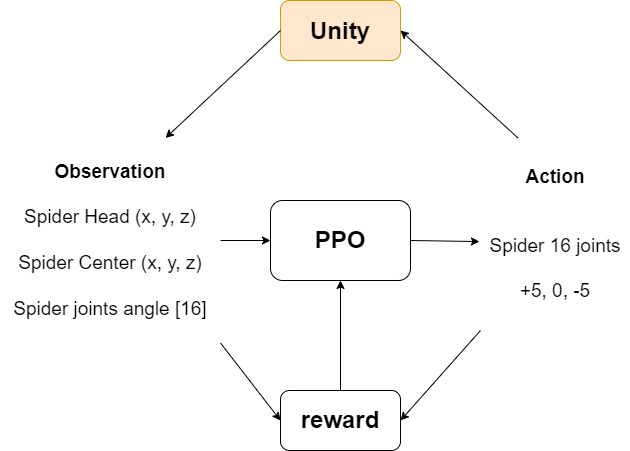

The diagram above was exported from draw.io. Its source (the exported page's mxGraphModel, read from the mxfile embedded in the PNG):
<mxGraphModel dx="1434" dy="836" grid="1" gridSize="10" guides="1" tooltips="1" connect="1" arrows="1" fold="1" page="1" pageScale="1" pageWidth="827" pageHeight="1169" background="#ffffff" math="0" shadow="0">
  <root>
    <mxCell id="0" />
    <mxCell id="1" parent="0" />
    <mxCell id="TLZaL2sBp2SRY1je2S1D-2" value="&lt;b style=&quot;&quot;&gt;&lt;font style=&quot;font-size: 24px;&quot;&gt;PPO&lt;/font&gt;&lt;/b&gt;" style="rounded=1;whiteSpace=wrap;html=1;fontSize=22;" parent="1" vertex="1">
      <mxGeometry x="350" y="220" width="140" height="80" as="geometry" />
    </mxCell>
    <mxCell id="TLZaL2sBp2SRY1je2S1D-3" style="edgeStyle=orthogonalEdgeStyle;rounded=0;orthogonalLoop=1;jettySize=auto;html=1;exitX=0.5;exitY=1;exitDx=0;exitDy=0;" parent="1" source="TLZaL2sBp2SRY1je2S1D-2" target="TLZaL2sBp2SRY1je2S1D-2" edge="1">
      <mxGeometry relative="1" as="geometry" />
    </mxCell>
    <mxCell id="TLZaL2sBp2SRY1je2S1D-4" value="" style="endArrow=classic;html=1;rounded=0;entryX=0;entryY=0.5;entryDx=0;entryDy=0;exitX=1;exitY=0.5;exitDx=0;exitDy=0;" parent="1" source="TLZaL2sBp2SRY1je2S1D-6" target="TLZaL2sBp2SRY1je2S1D-2" edge="1">
      <mxGeometry width="50" height="50" relative="1" as="geometry">
        <mxPoint x="285" y="279.5" as="sourcePoint" />
        <mxPoint x="345" y="279.5" as="targetPoint" />
      </mxGeometry>
    </mxCell>
    <mxCell id="TLZaL2sBp2SRY1je2S1D-6" value="&lt;div&gt;&lt;b&gt;Observation&lt;/b&gt;&lt;/div&gt;&lt;div&gt;&lt;br&gt;&lt;/div&gt;Spider Head (x, y, z)&lt;div style=&quot;font-size: 19px;&quot;&gt;&lt;br style=&quot;font-size: 19px;&quot;&gt;&lt;/div&gt;&lt;div style=&quot;font-size: 19px;&quot;&gt;Spider Center (x, y, z)&lt;/div&gt;&lt;div style=&quot;font-size: 19px;&quot;&gt;&lt;br style=&quot;font-size: 19px;&quot;&gt;&lt;/div&gt;&lt;div style=&quot;font-size: 19px;&quot;&gt;Spider joints angle [16]&lt;/div&gt;" style="text;html=1;align=center;verticalAlign=middle;whiteSpace=wrap;rounded=0;fontSize=19;" parent="1" vertex="1">
      <mxGeometry x="80" y="157.5" width="220" height="205" as="geometry" />
    </mxCell>
    <mxCell id="TLZaL2sBp2SRY1je2S1D-11" value="&lt;div&gt;&lt;b&gt;Action&lt;/b&gt;&lt;/div&gt;&lt;div&gt;&lt;b&gt;&lt;br&gt;&lt;/b&gt;&lt;/div&gt;&lt;div&gt;&lt;br&gt;&lt;/div&gt;Spider 16 joints&lt;div&gt;&lt;br&gt;&lt;/div&gt;&lt;div&gt;+5, 0, -5&lt;/div&gt;" style="text;html=1;align=center;verticalAlign=middle;whiteSpace=wrap;rounded=0;fontSize=19;" parent="1" vertex="1">
      <mxGeometry x="560" y="157.5" width="150" height="192.5" as="geometry" />
    </mxCell>
    <mxCell id="TLZaL2sBp2SRY1je2S1D-12" value="" style="endArrow=classic;html=1;rounded=0;exitX=1;exitY=1;exitDx=0;exitDy=0;entryX=0;entryY=0.5;entryDx=0;entryDy=0;" parent="1" source="TLZaL2sBp2SRY1je2S1D-6" target="TLZaL2sBp2SRY1je2S1D-14" edge="1">
      <mxGeometry width="50" height="50" relative="1" as="geometry">
        <mxPoint x="310" y="370" as="sourcePoint" />
        <mxPoint x="371" y="430" as="targetPoint" />
      </mxGeometry>
    </mxCell>
    <mxCell id="TLZaL2sBp2SRY1je2S1D-13" value="" style="endArrow=classic;html=1;rounded=0;entryX=1;entryY=0.5;entryDx=0;entryDy=0;exitX=0;exitY=1;exitDx=0;exitDy=0;" parent="1" source="TLZaL2sBp2SRY1je2S1D-11" target="TLZaL2sBp2SRY1je2S1D-14" edge="1">
      <mxGeometry width="50" height="50" relative="1" as="geometry">
        <mxPoint x="560" y="370" as="sourcePoint" />
        <mxPoint x="500" y="480" as="targetPoint" />
      </mxGeometry>
    </mxCell>
    <mxCell id="TLZaL2sBp2SRY1je2S1D-14" value="&lt;font style=&quot;font-size: 24px;&quot;&gt;reward&lt;/font&gt;" style="rounded=1;whiteSpace=wrap;html=1;fontSize=23;fontStyle=1" parent="1" vertex="1">
      <mxGeometry x="360" y="410" width="120" height="60" as="geometry" />
    </mxCell>
    <mxCell id="TLZaL2sBp2SRY1je2S1D-15" value="" style="endArrow=classic;html=1;rounded=0;entryX=0.5;entryY=1;entryDx=0;entryDy=0;exitX=0.5;exitY=0;exitDx=0;exitDy=0;" parent="1" source="TLZaL2sBp2SRY1je2S1D-14" target="TLZaL2sBp2SRY1je2S1D-2" edge="1">
      <mxGeometry width="50" height="50" relative="1" as="geometry">
        <mxPoint x="420" y="370" as="sourcePoint" />
        <mxPoint x="430" y="340" as="targetPoint" />
      </mxGeometry>
    </mxCell>
    <mxCell id="TLZaL2sBp2SRY1je2S1D-16" value="&lt;font style=&quot;font-size: 24px;&quot;&gt;Unity&lt;/font&gt;" style="rounded=1;whiteSpace=wrap;html=1;fontSize=27;fontStyle=1;fillColor=#ffe6cc;strokeColor=#d79b00;" parent="1" vertex="1">
      <mxGeometry x="360" y="20" width="120" height="60" as="geometry" />
    </mxCell>
    <mxCell id="TLZaL2sBp2SRY1je2S1D-17" value="" style="endArrow=classic;html=1;rounded=0;exitX=0.25;exitY=0;exitDx=0;exitDy=0;" parent="1" source="TLZaL2sBp2SRY1je2S1D-11" edge="1">
      <mxGeometry width="50" height="50" relative="1" as="geometry">
        <mxPoint x="589.52" y="112.70000000000005" as="sourcePoint" />
        <mxPoint x="480" y="50" as="targetPoint" />
      </mxGeometry>
    </mxCell>
    <mxCell id="TLZaL2sBp2SRY1je2S1D-18" value="" style="endArrow=classic;html=1;rounded=0;entryX=0.75;entryY=0;entryDx=0;entryDy=0;" parent="1" target="TLZaL2sBp2SRY1je2S1D-6" edge="1">
      <mxGeometry width="50" height="50" relative="1" as="geometry">
        <mxPoint x="360" y="50" as="sourcePoint" />
        <mxPoint x="250" y="110" as="targetPoint" />
      </mxGeometry>
    </mxCell>
    <mxCell id="42dKw_emBh2DMoHzr-gm-6" value="" style="endArrow=classic;html=1;rounded=0;exitX=1;exitY=0.5;exitDx=0;exitDy=0;entryX=-0.007;entryY=0.538;entryDx=0;entryDy=0;entryPerimeter=0;" parent="1" source="TLZaL2sBp2SRY1je2S1D-2" target="TLZaL2sBp2SRY1je2S1D-11" edge="1">
      <mxGeometry width="50" height="50" relative="1" as="geometry">
        <mxPoint x="390" y="350" as="sourcePoint" />
        <mxPoint x="440" y="300" as="targetPoint" />
      </mxGeometry>
    </mxCell>
  </root>
</mxGraphModel>